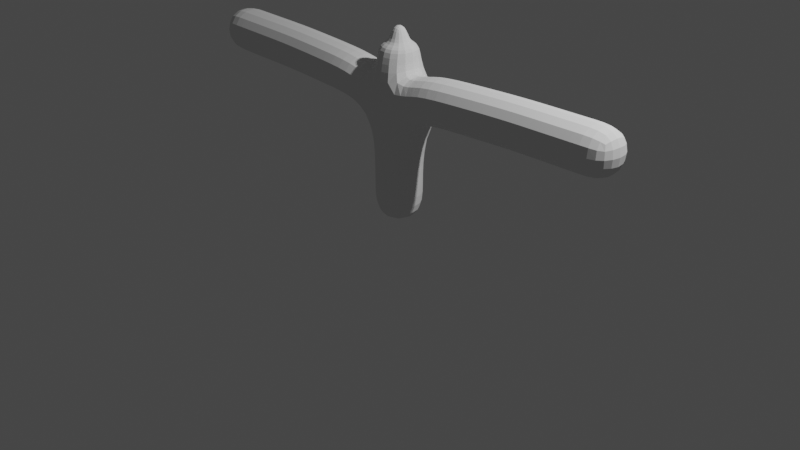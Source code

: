 # Source: Body.blend  (saved by Blender 2.92.15; exported with 4.5.12 LTS)
import bpy
from mathutils import Matrix  # noqa: F401  (used for matrix-valued properties, if any)

bpy.ops.wm.read_factory_settings(use_empty=True)
scene = bpy.context.scene
scene.name = 'Scene'

# ---- collections
col_collection = bpy.data.collections.new('Collection'); scene.collection.children.link(col_collection)

# ---- world
world_world = bpy.data.worlds.new('World'); scene.world = world_world
world_world.use_nodes = True; world_world.node_tree.nodes.clear()
_N = world_world.node_tree.nodes; _L = world_world.node_tree.links
n0 = _N.new('ShaderNodeOutputWorld'); n0.name = 'World Output'; n0.location = (300, 300)
n1 = _N.new('ShaderNodeBackground'); n1.name = 'Background'; n1.location = (10, 300)
n1.inputs[0].default_value = (0.05088, 0.05088, 0.05088, 1.0)
_L.new(n1.outputs[0], n0.inputs[0])
n0.is_active_output = True
world_world.color = (0.05088, 0.05088, 0.05088)
world_world.use_sun_shadow = False
world_world.sun_shadow_jitter_overblur = 0.0

# ---- cameras
cam_camera = bpy.data.cameras.new('Camera')
cam_camera.clip_end = 100.0
cam_camera.ortho_scale = 7.314

# ---- lights
light_light = bpy.data.lights.new('Light', 'POINT')
light_light.transmission_factor = 0.0
light_light.energy = 1000.0
light_light.shadow_soft_size = 0.1
light_light.shadow_maximum_resolution = 0.006
light_light.use_absolute_resolution = True

# ---- meshes
me_vert = bpy.data.meshes.new('Vert')
me_vert.from_pydata([(0.0, 0.0, 0.0), (0.0, 0.0, 1.227), (0.0, 0.0, 1.838), (0.0, 0.0, 1.838), (0.0, 0.0, 2.028), (0.4764, -0.03984, 1.415), (1.468, 0.0, 1.449), (2.62, 0.0, 1.469)], [(0, 1), (1, 2), (2, 3), (3, 4), (1, 5), (5, 6), (6, 7)], [])
me_vert.use_remesh_fix_poles = True
me_vert.use_remesh_preserve_attributes = False
me_vert.use_mirror_vertex_groups = False
me_vert.update()

# ---- objects
ob_light = bpy.data.objects.new('Light', light_light)
ob_camera = bpy.data.objects.new('Camera', cam_camera)
ob_vert = bpy.data.objects.new('Vert', me_vert)

# ---- transforms, parenting, visibility, modifiers, constraints
ob_light.location = (4.076, 1.005, 5.904)
ob_light.rotation_euler = (0.6503, 0.05522, 1.866)
ob_light.lock_rotations_4d = False
ob_light.empty_display_type = 'ARROWS'
ob_light.color = (0.0, 0.0, 0.0, 0.0)
ob_light.lineart.crease_threshold = 0.0
ob_camera.location = (7.359, -6.926, 4.958)
ob_camera.rotation_euler = (1.109, 0.0, 0.8149)
ob_camera.lock_rotations_4d = False
ob_camera.empty_display_type = 'ARROWS'
ob_camera.color = (0.0, 0.0, 0.0, 0.0)
ob_camera.display_type = 'WIRE'
ob_camera.lineart.crease_threshold = 0.0
ob_vert.location = (0.0, 0.0, 0.0)
ob_vert.lineart.crease_threshold = 0.0
_m = ob_vert.modifiers.new('Mirror', 'MIRROR')
_m = ob_vert.modifiers.new('Skin', 'SKIN')
_m = ob_vert.modifiers.new('Subdivision', 'SUBSURF')
_m.uv_smooth = 'PRESERVE_CORNERS'

# ---- collection membership
col_collection.objects.link(ob_light)
col_collection.objects.link(ob_camera)
col_collection.objects.link(ob_vert)

# ---- scene / render settings (as saved in the file)
scene.camera = ob_camera
scene.frame_start = 1; scene.frame_end = 250; scene.frame_set(1)
scene.render.engine = 'BLENDER_EEVEE_NEXT'
scene.cycles.use_denoising = False
scene.cycles.samples = 128
scene.cycles.sampling_pattern = 'TABULATED_SOBOL'
scene.cycles.use_adaptive_sampling = False
scene.cycles.use_light_tree = False
scene.view_settings.view_transform = 'Filmic'
bpy.context.view_layer.update()
